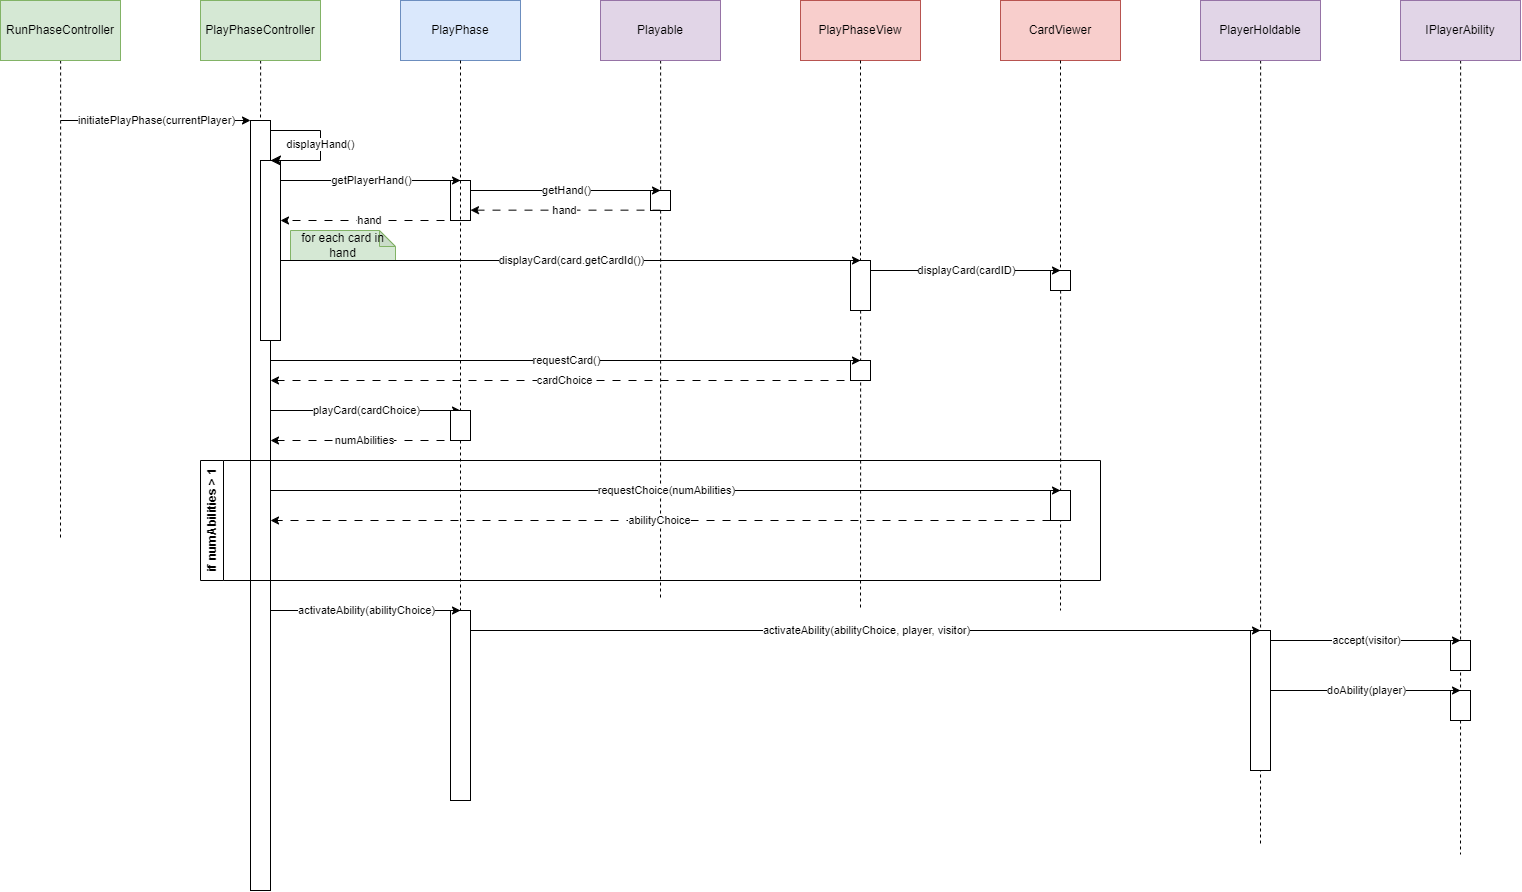

The diagram above was exported from draw.io. Its source (the exported page's mxGraphModel, read from the mxfile embedded in the PNG):
<mxGraphModel dx="2333" dy="1253" grid="1" gridSize="10" guides="1" tooltips="1" connect="1" arrows="1" fold="1" page="1" pageScale="1" pageWidth="850" pageHeight="1100" math="0" shadow="0">
  <root>
    <mxCell id="0" />
    <mxCell id="1" parent="0" />
    <mxCell id="USEcoFUIbtMQu5Ft-z8U-31" value="" style="rounded=0;whiteSpace=wrap;html=1;" vertex="1" parent="1">
      <mxGeometry x="490" y="650" width="20" height="190" as="geometry" />
    </mxCell>
    <mxCell id="ZOkcREhwxnILRNoZVJGO-6" style="edgeStyle=orthogonalEdgeStyle;rounded=0;orthogonalLoop=1;jettySize=auto;html=1;dashed=1;endArrow=none;endFill=0;" parent="1" source="ZOkcREhwxnILRNoZVJGO-1" edge="1">
      <mxGeometry relative="1" as="geometry">
        <mxPoint x="100" y="580" as="targetPoint" />
      </mxGeometry>
    </mxCell>
    <mxCell id="ZOkcREhwxnILRNoZVJGO-1" value="Run&lt;span style=&quot;background-color: initial;&quot;&gt;PhaseController&lt;/span&gt;" style="rounded=0;whiteSpace=wrap;html=1;fillColor=#d5e8d4;strokeColor=#82b366;" parent="1" vertex="1">
      <mxGeometry x="40" y="40" width="120" height="60" as="geometry" />
    </mxCell>
    <mxCell id="ZOkcREhwxnILRNoZVJGO-8" style="edgeStyle=orthogonalEdgeStyle;rounded=0;orthogonalLoop=1;jettySize=auto;html=1;dashed=1;endArrow=none;endFill=0;" parent="1" source="ZOkcREhwxnILRNoZVJGO-2" edge="1">
      <mxGeometry relative="1" as="geometry">
        <mxPoint x="300" y="160" as="targetPoint" />
      </mxGeometry>
    </mxCell>
    <mxCell id="ZOkcREhwxnILRNoZVJGO-2" value="PlayPhaseController" style="rounded=0;whiteSpace=wrap;html=1;fillColor=#d5e8d4;strokeColor=#82b366;" parent="1" vertex="1">
      <mxGeometry x="240" y="40" width="120" height="60" as="geometry" />
    </mxCell>
    <mxCell id="ZOkcREhwxnILRNoZVJGO-3" value="PlayPhase" style="rounded=0;whiteSpace=wrap;html=1;fillColor=#dae8fc;strokeColor=#6c8ebf;" parent="1" vertex="1">
      <mxGeometry x="440" y="40" width="120" height="60" as="geometry" />
    </mxCell>
    <mxCell id="op8AHOt8tnTIDsH1hX0o-10" style="edgeStyle=orthogonalEdgeStyle;rounded=0;orthogonalLoop=1;jettySize=auto;html=1;dashed=1;endArrow=none;endFill=0;" parent="1" source="USEcoFUIbtMQu5Ft-z8U-12" edge="1">
      <mxGeometry relative="1" as="geometry">
        <mxPoint x="900" y="650" as="targetPoint" />
      </mxGeometry>
    </mxCell>
    <mxCell id="ZOkcREhwxnILRNoZVJGO-4" value="PlayPhaseView" style="rounded=0;whiteSpace=wrap;html=1;fillColor=#f8cecc;strokeColor=#b85450;" parent="1" vertex="1">
      <mxGeometry x="840" y="40" width="120" height="60" as="geometry" />
    </mxCell>
    <mxCell id="ZOkcREhwxnILRNoZVJGO-9" value="" style="rounded=0;whiteSpace=wrap;html=1;" parent="1" vertex="1">
      <mxGeometry x="290" y="160" width="20" height="770" as="geometry" />
    </mxCell>
    <mxCell id="ZOkcREhwxnILRNoZVJGO-10" value="initiatePlayPhase(currentPlayer)" style="endArrow=classic;html=1;rounded=0;entryX=0;entryY=0;entryDx=0;entryDy=0;" parent="1" target="ZOkcREhwxnILRNoZVJGO-9" edge="1">
      <mxGeometry width="50" height="50" relative="1" as="geometry">
        <mxPoint x="100" y="160" as="sourcePoint" />
        <mxPoint x="160" y="110" as="targetPoint" />
      </mxGeometry>
    </mxCell>
    <mxCell id="op8AHOt8tnTIDsH1hX0o-6" style="edgeStyle=orthogonalEdgeStyle;rounded=0;orthogonalLoop=1;jettySize=auto;html=1;dashed=1;endArrow=none;endFill=0;" parent="1" source="op8AHOt8tnTIDsH1hX0o-4" edge="1">
      <mxGeometry relative="1" as="geometry">
        <mxPoint x="700" y="640" as="targetPoint" />
      </mxGeometry>
    </mxCell>
    <mxCell id="op8AHOt8tnTIDsH1hX0o-4" value="Playable" style="rounded=0;whiteSpace=wrap;html=1;fillColor=#e1d5e7;strokeColor=#9673a6;" parent="1" vertex="1">
      <mxGeometry x="640" y="40" width="120" height="60" as="geometry" />
    </mxCell>
    <mxCell id="USEcoFUIbtMQu5Ft-z8U-2" value="" style="rounded=0;whiteSpace=wrap;html=1;" vertex="1" parent="1">
      <mxGeometry x="300" y="200" width="20" height="180" as="geometry" />
    </mxCell>
    <mxCell id="USEcoFUIbtMQu5Ft-z8U-1" value="displayHand()" style="edgeStyle=elbowEdgeStyle;elbow=horizontal;endArrow=classic;html=1;curved=0;rounded=0;endSize=8;startSize=8;" edge="1" parent="1">
      <mxGeometry width="50" height="50" relative="1" as="geometry">
        <mxPoint x="310" y="170" as="sourcePoint" />
        <mxPoint x="310" y="200" as="targetPoint" />
        <Array as="points">
          <mxPoint x="360" y="180" />
        </Array>
      </mxGeometry>
    </mxCell>
    <mxCell id="USEcoFUIbtMQu5Ft-z8U-4" value="" style="rounded=0;whiteSpace=wrap;html=1;" vertex="1" parent="1">
      <mxGeometry x="490" y="220" width="20" height="40" as="geometry" />
    </mxCell>
    <mxCell id="USEcoFUIbtMQu5Ft-z8U-3" value="getPlayerHand()" style="endArrow=classic;html=1;rounded=0;" edge="1" parent="1">
      <mxGeometry width="50" height="50" relative="1" as="geometry">
        <mxPoint x="320" y="220" as="sourcePoint" />
        <mxPoint x="500" y="220" as="targetPoint" />
      </mxGeometry>
    </mxCell>
    <mxCell id="USEcoFUIbtMQu5Ft-z8U-7" value="" style="rounded=0;whiteSpace=wrap;html=1;" vertex="1" parent="1">
      <mxGeometry x="690" y="230" width="20" height="20" as="geometry" />
    </mxCell>
    <mxCell id="USEcoFUIbtMQu5Ft-z8U-5" value="getHand()" style="endArrow=classic;html=1;rounded=0;" edge="1" parent="1">
      <mxGeometry width="50" height="50" relative="1" as="geometry">
        <mxPoint x="510" y="230" as="sourcePoint" />
        <mxPoint x="700" y="230" as="targetPoint" />
      </mxGeometry>
    </mxCell>
    <mxCell id="USEcoFUIbtMQu5Ft-z8U-8" value="hand" style="endArrow=classic;html=1;rounded=0;dashed=1;dashPattern=8 8;" edge="1" parent="1">
      <mxGeometry width="50" height="50" relative="1" as="geometry">
        <mxPoint x="700" y="249.66" as="sourcePoint" />
        <mxPoint x="510" y="249.66" as="targetPoint" />
      </mxGeometry>
    </mxCell>
    <mxCell id="USEcoFUIbtMQu5Ft-z8U-9" value="hand" style="endArrow=classic;html=1;rounded=0;dashed=1;dashPattern=8 8;" edge="1" parent="1">
      <mxGeometry width="50" height="50" relative="1" as="geometry">
        <mxPoint x="500" y="260" as="sourcePoint" />
        <mxPoint x="320" y="260" as="targetPoint" />
      </mxGeometry>
    </mxCell>
    <mxCell id="USEcoFUIbtMQu5Ft-z8U-10" value="for each card in hand" style="shape=note;whiteSpace=wrap;html=1;backgroundOutline=1;darkOpacity=0.05;size=16;fillColor=#d5e8d4;strokeColor=#82b366;" vertex="1" parent="1">
      <mxGeometry x="330" y="270" width="105" height="30" as="geometry" />
    </mxCell>
    <mxCell id="USEcoFUIbtMQu5Ft-z8U-13" value="" style="edgeStyle=orthogonalEdgeStyle;rounded=0;orthogonalLoop=1;jettySize=auto;html=1;dashed=1;endArrow=none;endFill=0;" edge="1" parent="1" source="ZOkcREhwxnILRNoZVJGO-4" target="USEcoFUIbtMQu5Ft-z8U-12">
      <mxGeometry relative="1" as="geometry">
        <mxPoint x="900" y="450" as="targetPoint" />
        <mxPoint x="900" y="100" as="sourcePoint" />
      </mxGeometry>
    </mxCell>
    <mxCell id="USEcoFUIbtMQu5Ft-z8U-12" value="" style="rounded=0;whiteSpace=wrap;html=1;" vertex="1" parent="1">
      <mxGeometry x="890" y="300" width="20" height="50" as="geometry" />
    </mxCell>
    <mxCell id="USEcoFUIbtMQu5Ft-z8U-11" value="displayCard(card.getCardId())" style="endArrow=classic;html=1;rounded=0;" edge="1" parent="1">
      <mxGeometry width="50" height="50" relative="1" as="geometry">
        <mxPoint x="320" y="300" as="sourcePoint" />
        <mxPoint x="900" y="300" as="targetPoint" />
      </mxGeometry>
    </mxCell>
    <mxCell id="USEcoFUIbtMQu5Ft-z8U-15" style="edgeStyle=orthogonalEdgeStyle;rounded=0;orthogonalLoop=1;jettySize=auto;html=1;dashed=1;endArrow=none;endFill=0;" edge="1" parent="1" source="USEcoFUIbtMQu5Ft-z8U-17">
      <mxGeometry relative="1" as="geometry">
        <mxPoint x="1100" y="650" as="targetPoint" />
      </mxGeometry>
    </mxCell>
    <mxCell id="USEcoFUIbtMQu5Ft-z8U-14" value="CardViewer" style="rounded=0;whiteSpace=wrap;html=1;fillColor=#f8cecc;strokeColor=#b85450;" vertex="1" parent="1">
      <mxGeometry x="1040" y="40" width="120" height="60" as="geometry" />
    </mxCell>
    <mxCell id="USEcoFUIbtMQu5Ft-z8U-18" value="" style="edgeStyle=orthogonalEdgeStyle;rounded=0;orthogonalLoop=1;jettySize=auto;html=1;dashed=1;endArrow=none;endFill=0;" edge="1" parent="1" source="USEcoFUIbtMQu5Ft-z8U-14" target="USEcoFUIbtMQu5Ft-z8U-17">
      <mxGeometry relative="1" as="geometry">
        <mxPoint x="1100" y="460" as="targetPoint" />
        <mxPoint x="1100" y="100" as="sourcePoint" />
      </mxGeometry>
    </mxCell>
    <mxCell id="USEcoFUIbtMQu5Ft-z8U-17" value="" style="rounded=0;whiteSpace=wrap;html=1;" vertex="1" parent="1">
      <mxGeometry x="1090" y="310" width="20" height="20" as="geometry" />
    </mxCell>
    <mxCell id="USEcoFUIbtMQu5Ft-z8U-16" value="displayCard(cardID)" style="endArrow=classic;html=1;rounded=0;" edge="1" parent="1">
      <mxGeometry width="50" height="50" relative="1" as="geometry">
        <mxPoint x="910" y="310" as="sourcePoint" />
        <mxPoint x="1100" y="310" as="targetPoint" />
      </mxGeometry>
    </mxCell>
    <mxCell id="USEcoFUIbtMQu5Ft-z8U-20" value="" style="rounded=0;whiteSpace=wrap;html=1;" vertex="1" parent="1">
      <mxGeometry x="890" y="400" width="20" height="20" as="geometry" />
    </mxCell>
    <mxCell id="USEcoFUIbtMQu5Ft-z8U-19" value="requestCard()" style="endArrow=classic;html=1;rounded=0;" edge="1" parent="1">
      <mxGeometry width="50" height="50" relative="1" as="geometry">
        <mxPoint x="310" y="400" as="sourcePoint" />
        <mxPoint x="900" y="400" as="targetPoint" />
      </mxGeometry>
    </mxCell>
    <mxCell id="USEcoFUIbtMQu5Ft-z8U-21" value="cardChoice" style="endArrow=classic;html=1;rounded=0;dashed=1;dashPattern=8 8;" edge="1" parent="1">
      <mxGeometry width="50" height="50" relative="1" as="geometry">
        <mxPoint x="900" y="420" as="sourcePoint" />
        <mxPoint x="310" y="420" as="targetPoint" />
      </mxGeometry>
    </mxCell>
    <mxCell id="USEcoFUIbtMQu5Ft-z8U-22" value="playCard(cardChoice)" style="endArrow=classic;html=1;rounded=0;" edge="1" parent="1">
      <mxGeometry width="50" height="50" relative="1" as="geometry">
        <mxPoint x="310" y="450" as="sourcePoint" />
        <mxPoint x="500" y="450" as="targetPoint" />
      </mxGeometry>
    </mxCell>
    <mxCell id="USEcoFUIbtMQu5Ft-z8U-24" value="" style="edgeStyle=orthogonalEdgeStyle;rounded=0;orthogonalLoop=1;jettySize=auto;html=1;dashed=1;endArrow=none;endFill=0;" edge="1" parent="1" source="ZOkcREhwxnILRNoZVJGO-3" target="USEcoFUIbtMQu5Ft-z8U-23">
      <mxGeometry relative="1" as="geometry">
        <mxPoint x="500" y="530" as="targetPoint" />
        <mxPoint x="500" y="100" as="sourcePoint" />
      </mxGeometry>
    </mxCell>
    <mxCell id="USEcoFUIbtMQu5Ft-z8U-23" value="" style="rounded=0;whiteSpace=wrap;html=1;" vertex="1" parent="1">
      <mxGeometry x="490" y="450" width="20" height="30" as="geometry" />
    </mxCell>
    <mxCell id="USEcoFUIbtMQu5Ft-z8U-25" value="numAbilities" style="endArrow=classic;html=1;rounded=0;dashed=1;dashPattern=8 8;" edge="1" parent="1">
      <mxGeometry width="50" height="50" relative="1" as="geometry">
        <mxPoint x="500" y="480" as="sourcePoint" />
        <mxPoint x="310" y="480" as="targetPoint" />
      </mxGeometry>
    </mxCell>
    <mxCell id="USEcoFUIbtMQu5Ft-z8U-26" value="if numAbilities &amp;gt; 1" style="swimlane;horizontal=0;whiteSpace=wrap;html=1;" vertex="1" parent="1">
      <mxGeometry x="240" y="500" width="900" height="120" as="geometry" />
    </mxCell>
    <mxCell id="USEcoFUIbtMQu5Ft-z8U-28" value="" style="rounded=0;whiteSpace=wrap;html=1;" vertex="1" parent="USEcoFUIbtMQu5Ft-z8U-26">
      <mxGeometry x="850" y="30" width="20" height="30" as="geometry" />
    </mxCell>
    <mxCell id="USEcoFUIbtMQu5Ft-z8U-27" value="requestChoice(numAbilities)" style="endArrow=classic;html=1;rounded=0;" edge="1" parent="USEcoFUIbtMQu5Ft-z8U-26">
      <mxGeometry width="50" height="50" relative="1" as="geometry">
        <mxPoint x="70" y="30" as="sourcePoint" />
        <mxPoint x="860" y="30" as="targetPoint" />
      </mxGeometry>
    </mxCell>
    <mxCell id="USEcoFUIbtMQu5Ft-z8U-29" value="abilityChoice" style="endArrow=classic;html=1;rounded=0;dashed=1;dashPattern=8 8;" edge="1" parent="USEcoFUIbtMQu5Ft-z8U-26">
      <mxGeometry width="50" height="50" relative="1" as="geometry">
        <mxPoint x="850" y="60" as="sourcePoint" />
        <mxPoint x="70" y="60" as="targetPoint" />
      </mxGeometry>
    </mxCell>
    <mxCell id="USEcoFUIbtMQu5Ft-z8U-30" value="activateAbility(abilityChoice)" style="endArrow=classic;html=1;rounded=0;" edge="1" parent="USEcoFUIbtMQu5Ft-z8U-26">
      <mxGeometry width="50" height="50" relative="1" as="geometry">
        <mxPoint x="70" y="150" as="sourcePoint" />
        <mxPoint x="260" y="150" as="targetPoint" />
      </mxGeometry>
    </mxCell>
    <mxCell id="USEcoFUIbtMQu5Ft-z8U-32" value="" style="edgeStyle=orthogonalEdgeStyle;rounded=0;orthogonalLoop=1;jettySize=auto;html=1;dashed=1;endArrow=none;endFill=0;" edge="1" parent="1" source="USEcoFUIbtMQu5Ft-z8U-23" target="USEcoFUIbtMQu5Ft-z8U-31">
      <mxGeometry relative="1" as="geometry">
        <mxPoint x="500" y="790" as="targetPoint" />
        <mxPoint x="500" y="480" as="sourcePoint" />
      </mxGeometry>
    </mxCell>
    <mxCell id="USEcoFUIbtMQu5Ft-z8U-34" style="edgeStyle=orthogonalEdgeStyle;rounded=0;orthogonalLoop=1;jettySize=auto;html=1;dashed=1;endArrow=none;endFill=0;" edge="1" parent="1" source="USEcoFUIbtMQu5Ft-z8U-33">
      <mxGeometry relative="1" as="geometry">
        <mxPoint x="1300" y="884.0000152587891" as="targetPoint" />
      </mxGeometry>
    </mxCell>
    <mxCell id="USEcoFUIbtMQu5Ft-z8U-33" value="PlayerHoldable" style="rounded=0;whiteSpace=wrap;html=1;fillColor=#e1d5e7;strokeColor=#9673a6;" vertex="1" parent="1">
      <mxGeometry x="1240" y="40" width="120" height="60" as="geometry" />
    </mxCell>
    <mxCell id="USEcoFUIbtMQu5Ft-z8U-36" value="" style="rounded=0;whiteSpace=wrap;html=1;" vertex="1" parent="1">
      <mxGeometry x="1290" y="670" width="20" height="140" as="geometry" />
    </mxCell>
    <mxCell id="USEcoFUIbtMQu5Ft-z8U-35" value="activateAbility(abilityChoice, player, visitor)" style="endArrow=classic;html=1;rounded=0;" edge="1" parent="1">
      <mxGeometry width="50" height="50" relative="1" as="geometry">
        <mxPoint x="510" y="670" as="sourcePoint" />
        <mxPoint x="1300" y="670" as="targetPoint" />
      </mxGeometry>
    </mxCell>
    <mxCell id="USEcoFUIbtMQu5Ft-z8U-38" style="edgeStyle=orthogonalEdgeStyle;rounded=0;orthogonalLoop=1;jettySize=auto;html=1;dashed=1;endArrow=none;endFill=0;" edge="1" parent="1" source="USEcoFUIbtMQu5Ft-z8U-37">
      <mxGeometry relative="1" as="geometry">
        <mxPoint x="1500" y="894.0000152587891" as="targetPoint" />
      </mxGeometry>
    </mxCell>
    <mxCell id="USEcoFUIbtMQu5Ft-z8U-37" value="IPlayerAbility" style="rounded=0;whiteSpace=wrap;html=1;fillColor=#e1d5e7;strokeColor=#9673a6;" vertex="1" parent="1">
      <mxGeometry x="1440" y="40" width="120" height="60" as="geometry" />
    </mxCell>
    <mxCell id="USEcoFUIbtMQu5Ft-z8U-40" value="" style="rounded=0;whiteSpace=wrap;html=1;" vertex="1" parent="1">
      <mxGeometry x="1490" y="680" width="20" height="30" as="geometry" />
    </mxCell>
    <mxCell id="USEcoFUIbtMQu5Ft-z8U-39" value="accept(visitor)" style="endArrow=classic;html=1;rounded=0;" edge="1" parent="1">
      <mxGeometry width="50" height="50" relative="1" as="geometry">
        <mxPoint x="1310" y="680" as="sourcePoint" />
        <mxPoint x="1500" y="680" as="targetPoint" />
      </mxGeometry>
    </mxCell>
    <mxCell id="USEcoFUIbtMQu5Ft-z8U-41" value="" style="rounded=0;whiteSpace=wrap;html=1;" vertex="1" parent="1">
      <mxGeometry x="1490" y="730" width="20" height="30" as="geometry" />
    </mxCell>
    <mxCell id="USEcoFUIbtMQu5Ft-z8U-42" value="doAbility(player)" style="endArrow=classic;html=1;rounded=0;" edge="1" parent="1">
      <mxGeometry width="50" height="50" relative="1" as="geometry">
        <mxPoint x="1310" y="730" as="sourcePoint" />
        <mxPoint x="1500" y="730" as="targetPoint" />
      </mxGeometry>
    </mxCell>
  </root>
</mxGraphModel>